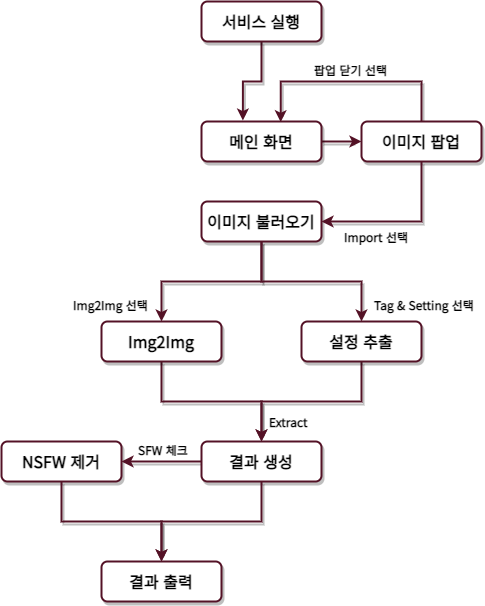

The diagram above was exported from draw.io. Its source (the exported page's mxGraphModel, read from the mxfile embedded in the PNG):
<mxGraphModel dx="2514" dy="899" grid="1" gridSize="10" guides="1" tooltips="1" connect="1" arrows="1" fold="1" page="1" pageScale="1" pageWidth="827" pageHeight="1169" math="0" shadow="0">
  <root>
    <mxCell id="0" />
    <mxCell id="1" parent="0" />
    <mxCell id="tsU2Bq2fDHdB2l6sIV9T-1" value="" style="edgeStyle=orthogonalEdgeStyle;rounded=0;orthogonalLoop=1;jettySize=auto;html=1;endArrow=none;endFill=0;strokeWidth=2;strokeColor=#541226;shadow=1;labelBackgroundColor=default;exitX=0.66;exitY=0.018;exitDx=0;exitDy=0;exitPerimeter=0;startArrow=classic;startFill=1;" edge="1" parent="1" source="w2IMkwRG_Q0ZCbCJAPPx-16">
      <mxGeometry relative="1" as="geometry">
        <mxPoint x="260" y="430" as="sourcePoint" />
        <mxPoint x="260" y="521" as="targetPoint" />
        <Array as="points">
          <mxPoint x="119" y="480" />
          <mxPoint x="260" y="480" />
        </Array>
      </mxGeometry>
    </mxCell>
    <mxCell id="w2IMkwRG_Q0ZCbCJAPPx-18" value="" style="edgeStyle=orthogonalEdgeStyle;rounded=0;orthogonalLoop=1;jettySize=auto;html=1;endArrow=classic;endFill=1;strokeWidth=2;strokeColor=#541226;shadow=1;labelBackgroundColor=default;exitX=0.5;exitY=1;exitDx=0;exitDy=0;entryX=0.345;entryY=-0.025;entryDx=0;entryDy=0;entryPerimeter=0;startArrow=none;startFill=0;" parent="1" source="w2IMkwRG_Q0ZCbCJAPPx-3" target="w2IMkwRG_Q0ZCbCJAPPx-16" edge="1">
      <mxGeometry relative="1" as="geometry" />
    </mxCell>
    <mxCell id="w2IMkwRG_Q0ZCbCJAPPx-3" value="&lt;font face=&quot;Noto Sans KR&quot;&gt;&lt;span style=&quot;font-size: 16px;&quot;&gt;&lt;b&gt;서비스 실행&lt;/b&gt;&lt;/span&gt;&lt;/font&gt;" style="rounded=1;whiteSpace=wrap;html=1;strokeWidth=2;strokeColor=#541226;shadow=1;labelBackgroundColor=default;" parent="1" vertex="1">
      <mxGeometry x="40" y="400" width="120" height="40" as="geometry" />
    </mxCell>
    <mxCell id="w2IMkwRG_Q0ZCbCJAPPx-6" value="&lt;font face=&quot;Noto Sans KR&quot;&gt;&lt;span style=&quot;font-size: 16px;&quot;&gt;&lt;b&gt;이미지 불러오기&lt;/b&gt;&lt;/span&gt;&lt;/font&gt;" style="rounded=1;whiteSpace=wrap;html=1;strokeWidth=2;strokeColor=#541226;shadow=1;labelBackgroundColor=default;" parent="1" vertex="1">
      <mxGeometry x="40" y="600" width="120" height="40" as="geometry" />
    </mxCell>
    <mxCell id="w2IMkwRG_Q0ZCbCJAPPx-7" value="&lt;font face=&quot;Noto Sans KR&quot;&gt;&lt;span style=&quot;font-size: 16px;&quot;&gt;&lt;b&gt;NSFW 제거&lt;br&gt;&lt;/b&gt;&lt;/span&gt;&lt;/font&gt;" style="rounded=1;whiteSpace=wrap;html=1;strokeWidth=2;strokeColor=#541226;shadow=1;labelBackgroundColor=default;" parent="1" vertex="1">
      <mxGeometry x="-160" y="840" width="120" height="40" as="geometry" />
    </mxCell>
    <mxCell id="w2IMkwRG_Q0ZCbCJAPPx-25" value="" style="edgeStyle=orthogonalEdgeStyle;rounded=0;orthogonalLoop=1;jettySize=auto;html=1;endArrow=none;endFill=0;strokeWidth=2;strokeColor=#541226;shadow=1;labelBackgroundColor=default;startArrow=classic;startFill=1;" parent="1" source="w2IMkwRG_Q0ZCbCJAPPx-8" target="w2IMkwRG_Q0ZCbCJAPPx-6" edge="1">
      <mxGeometry relative="1" as="geometry" />
    </mxCell>
    <mxCell id="w2IMkwRG_Q0ZCbCJAPPx-29" value="" style="edgeStyle=orthogonalEdgeStyle;rounded=0;orthogonalLoop=1;jettySize=auto;html=1;endArrow=classic;endFill=1;strokeWidth=2;strokeColor=#541226;shadow=1;labelBackgroundColor=default;startArrow=none;startFill=0;" parent="1" source="w2IMkwRG_Q0ZCbCJAPPx-8" target="w2IMkwRG_Q0ZCbCJAPPx-10" edge="1">
      <mxGeometry relative="1" as="geometry" />
    </mxCell>
    <mxCell id="w2IMkwRG_Q0ZCbCJAPPx-8" value="&lt;font face=&quot;Noto Sans KR&quot;&gt;&lt;span style=&quot;font-size: 16px;&quot;&gt;&lt;b&gt;Img2Img&lt;/b&gt;&lt;/span&gt;&lt;/font&gt;" style="rounded=1;whiteSpace=wrap;html=1;strokeWidth=2;strokeColor=#541226;shadow=1;labelBackgroundColor=default;" parent="1" vertex="1">
      <mxGeometry x="-60" y="720" width="120" height="40" as="geometry" />
    </mxCell>
    <mxCell id="w2IMkwRG_Q0ZCbCJAPPx-28" value="" style="edgeStyle=orthogonalEdgeStyle;rounded=0;orthogonalLoop=1;jettySize=auto;html=1;endArrow=none;endFill=0;strokeWidth=2;strokeColor=#541226;shadow=1;labelBackgroundColor=default;startArrow=classic;startFill=1;" parent="1" source="w2IMkwRG_Q0ZCbCJAPPx-9" target="w2IMkwRG_Q0ZCbCJAPPx-6" edge="1">
      <mxGeometry relative="1" as="geometry" />
    </mxCell>
    <mxCell id="w2IMkwRG_Q0ZCbCJAPPx-30" value="" style="edgeStyle=orthogonalEdgeStyle;rounded=0;orthogonalLoop=1;jettySize=auto;html=1;endArrow=classic;endFill=1;strokeWidth=2;strokeColor=#541226;shadow=1;labelBackgroundColor=default;startArrow=none;startFill=0;" parent="1" source="w2IMkwRG_Q0ZCbCJAPPx-9" target="w2IMkwRG_Q0ZCbCJAPPx-10" edge="1">
      <mxGeometry relative="1" as="geometry" />
    </mxCell>
    <mxCell id="w2IMkwRG_Q0ZCbCJAPPx-9" value="&lt;font face=&quot;Noto Sans KR&quot;&gt;&lt;span style=&quot;font-size: 16px;&quot;&gt;&lt;b&gt;설정 추출&lt;/b&gt;&lt;/span&gt;&lt;/font&gt;" style="rounded=1;whiteSpace=wrap;html=1;strokeWidth=2;strokeColor=#541226;shadow=1;labelBackgroundColor=default;" parent="1" vertex="1">
      <mxGeometry x="140" y="720" width="120" height="40" as="geometry" />
    </mxCell>
    <mxCell id="w2IMkwRG_Q0ZCbCJAPPx-31" value="" style="edgeStyle=orthogonalEdgeStyle;rounded=0;orthogonalLoop=1;jettySize=auto;html=1;endArrow=classic;endFill=1;strokeWidth=2;strokeColor=#541226;shadow=1;labelBackgroundColor=default;startArrow=none;startFill=0;" parent="1" source="w2IMkwRG_Q0ZCbCJAPPx-10" target="w2IMkwRG_Q0ZCbCJAPPx-7" edge="1">
      <mxGeometry relative="1" as="geometry" />
    </mxCell>
    <mxCell id="w2IMkwRG_Q0ZCbCJAPPx-10" value="&lt;font face=&quot;Noto Sans KR&quot;&gt;&lt;span style=&quot;font-size: 16px;&quot;&gt;&lt;b&gt;결과 생성&lt;/b&gt;&lt;/span&gt;&lt;/font&gt;" style="rounded=1;whiteSpace=wrap;html=1;strokeWidth=2;strokeColor=#541226;shadow=1;labelBackgroundColor=default;" parent="1" vertex="1">
      <mxGeometry x="40" y="840" width="120" height="40" as="geometry" />
    </mxCell>
    <mxCell id="w2IMkwRG_Q0ZCbCJAPPx-24" value="" style="edgeStyle=orthogonalEdgeStyle;rounded=0;orthogonalLoop=1;jettySize=auto;html=1;endArrow=none;endFill=0;strokeWidth=2;strokeColor=#541226;shadow=1;labelBackgroundColor=default;entryX=0.5;entryY=1;entryDx=0;entryDy=0;startArrow=classic;startFill=1;" parent="1" source="w2IMkwRG_Q0ZCbCJAPPx-11" target="w2IMkwRG_Q0ZCbCJAPPx-10" edge="1">
      <mxGeometry relative="1" as="geometry" />
    </mxCell>
    <mxCell id="w2IMkwRG_Q0ZCbCJAPPx-11" value="&lt;font face=&quot;Noto Sans KR&quot;&gt;&lt;span style=&quot;font-size: 16px;&quot;&gt;&lt;b&gt;결과 출력&lt;br&gt;&lt;/b&gt;&lt;/span&gt;&lt;/font&gt;" style="rounded=1;whiteSpace=wrap;html=1;strokeWidth=2;strokeColor=#541226;shadow=1;labelBackgroundColor=default;" parent="1" vertex="1">
      <mxGeometry x="-60" y="960" width="120" height="40" as="geometry" />
    </mxCell>
    <mxCell id="w2IMkwRG_Q0ZCbCJAPPx-23" value="" style="edgeStyle=orthogonalEdgeStyle;rounded=0;orthogonalLoop=1;jettySize=auto;html=1;endArrow=none;endFill=0;strokeWidth=2;strokeColor=#541226;shadow=1;labelBackgroundColor=default;exitX=0.5;exitY=0;exitDx=0;exitDy=0;startArrow=classic;startFill=1;" parent="1" source="w2IMkwRG_Q0ZCbCJAPPx-11" target="w2IMkwRG_Q0ZCbCJAPPx-7" edge="1">
      <mxGeometry relative="1" as="geometry">
        <mxPoint x="-120" y="960" as="sourcePoint" />
      </mxGeometry>
    </mxCell>
    <mxCell id="w2IMkwRG_Q0ZCbCJAPPx-19" value="" style="edgeStyle=orthogonalEdgeStyle;rounded=0;orthogonalLoop=1;jettySize=auto;html=1;endArrow=classic;endFill=1;strokeWidth=2;strokeColor=#541226;shadow=1;labelBackgroundColor=default;startArrow=none;startFill=0;entryX=0;entryY=0.5;entryDx=0;entryDy=0;" parent="1" source="w2IMkwRG_Q0ZCbCJAPPx-16" target="w2IMkwRG_Q0ZCbCJAPPx-39" edge="1">
      <mxGeometry relative="1" as="geometry">
        <mxPoint x="200" y="540" as="targetPoint" />
      </mxGeometry>
    </mxCell>
    <mxCell id="w2IMkwRG_Q0ZCbCJAPPx-16" value="&lt;font face=&quot;Noto Sans KR&quot;&gt;&lt;span style=&quot;font-size: 16px;&quot;&gt;&lt;b&gt;메인 화면&lt;/b&gt;&lt;/span&gt;&lt;/font&gt;" style="rounded=1;whiteSpace=wrap;html=1;strokeWidth=2;strokeColor=#541226;shadow=1;labelBackgroundColor=default;" parent="1" vertex="1">
      <mxGeometry x="40" y="520" width="120" height="40" as="geometry" />
    </mxCell>
    <mxCell id="w2IMkwRG_Q0ZCbCJAPPx-39" value="&lt;font face=&quot;Noto Sans KR&quot;&gt;&lt;span style=&quot;font-size: 16px;&quot;&gt;&lt;b&gt;이미지 팝업&lt;/b&gt;&lt;/span&gt;&lt;/font&gt;" style="rounded=1;whiteSpace=wrap;html=1;strokeWidth=2;strokeColor=#541226;shadow=1;labelBackgroundColor=default;" parent="1" vertex="1">
      <mxGeometry x="200" y="520" width="120" height="40" as="geometry" />
    </mxCell>
    <mxCell id="w2IMkwRG_Q0ZCbCJAPPx-47" value="" style="edgeStyle=orthogonalEdgeStyle;rounded=0;orthogonalLoop=1;jettySize=auto;html=1;endArrow=none;endFill=0;strokeWidth=2;strokeColor=#541226;shadow=1;labelBackgroundColor=default;exitX=1;exitY=0.5;exitDx=0;exitDy=0;startArrow=classic;startFill=1;" parent="1" source="w2IMkwRG_Q0ZCbCJAPPx-6" target="w2IMkwRG_Q0ZCbCJAPPx-39" edge="1">
      <mxGeometry relative="1" as="geometry">
        <mxPoint x="220" y="640" as="sourcePoint" />
      </mxGeometry>
    </mxCell>
    <mxCell id="tsU2Bq2fDHdB2l6sIV9T-3" value="&lt;b style=&quot;border-color: var(--border-color); color: rgb(0, 0, 0); font-family: &amp;quot;Noto Sans KR&amp;quot;; font-style: normal; font-variant-ligatures: normal; font-variant-caps: normal; letter-spacing: normal; orphans: 2; text-align: center; text-indent: 0px; text-transform: none; widows: 2; word-spacing: 0px; -webkit-text-stroke-width: 0px; background-color: rgb(255, 255, 255); text-decoration-thickness: initial; text-decoration-style: initial; text-decoration-color: initial;&quot;&gt;&lt;font style=&quot;font-size: 12px;&quot;&gt;팝업 닫기 선택&lt;/font&gt;&lt;/b&gt;" style="text;whiteSpace=wrap;html=1;strokeColor=none;" vertex="1" parent="1">
      <mxGeometry x="151" y="455" width="90" height="20" as="geometry" />
    </mxCell>
    <mxCell id="tsU2Bq2fDHdB2l6sIV9T-4" value="&lt;b style=&quot;border-color: var(--border-color); color: rgb(0, 0, 0); font-family: &amp;quot;Noto Sans KR&amp;quot;; font-style: normal; font-variant-ligatures: normal; font-variant-caps: normal; letter-spacing: normal; orphans: 2; text-align: center; text-indent: 0px; text-transform: none; widows: 2; word-spacing: 0px; -webkit-text-stroke-width: 0px; background-color: rgb(255, 255, 255); text-decoration-thickness: initial; text-decoration-style: initial; text-decoration-color: initial;&quot;&gt;&lt;font style=&quot;font-size: 12px;&quot;&gt;Import 선택&lt;/font&gt;&lt;/b&gt;" style="text;whiteSpace=wrap;html=1;strokeColor=none;" vertex="1" parent="1">
      <mxGeometry x="181" y="622" width="75" height="18" as="geometry" />
    </mxCell>
    <mxCell id="tsU2Bq2fDHdB2l6sIV9T-5" value="&lt;div style=&quot;text-align: center;&quot;&gt;&lt;font face=&quot;Noto Sans KR&quot;&gt;&lt;span style=&quot;background-color: rgb(255, 255, 255);&quot;&gt;&lt;b&gt;Img2Img 선택&lt;/b&gt;&lt;/span&gt;&lt;/font&gt;&lt;/div&gt;" style="text;whiteSpace=wrap;html=1;strokeColor=none;glass=1;" vertex="1" parent="1">
      <mxGeometry x="-90" y="690" width="80" height="18" as="geometry" />
    </mxCell>
    <mxCell id="tsU2Bq2fDHdB2l6sIV9T-6" value="&lt;b style=&quot;border-color: var(--border-color); color: rgb(0, 0, 0); font-family: &amp;quot;Noto Sans KR&amp;quot;; font-style: normal; font-variant-ligatures: normal; font-variant-caps: normal; letter-spacing: normal; orphans: 2; text-align: center; text-indent: 0px; text-transform: none; widows: 2; word-spacing: 0px; -webkit-text-stroke-width: 0px; background-color: rgb(255, 255, 255); text-decoration-thickness: initial; text-decoration-style: initial; text-decoration-color: initial;&quot;&gt;&lt;font style=&quot;font-size: 12px;&quot;&gt;Tag &amp;amp; Setting 선택&lt;/font&gt;&lt;/b&gt;" style="text;whiteSpace=wrap;html=1;strokeColor=none;" vertex="1" parent="1">
      <mxGeometry x="211" y="690" width="109" height="18" as="geometry" />
    </mxCell>
    <mxCell id="tsU2Bq2fDHdB2l6sIV9T-7" value="&lt;b style=&quot;border-color: var(--border-color); color: rgb(0, 0, 0); font-family: &amp;quot;Noto Sans KR&amp;quot;; font-style: normal; font-variant-ligatures: normal; font-variant-caps: normal; letter-spacing: normal; orphans: 2; text-align: center; text-indent: 0px; text-transform: none; widows: 2; word-spacing: 0px; -webkit-text-stroke-width: 0px; background-color: rgb(255, 255, 255); text-decoration-thickness: initial; text-decoration-style: initial; text-decoration-color: initial;&quot;&gt;&lt;font style=&quot;font-size: 12px;&quot;&gt;Extract&lt;/font&gt;&lt;/b&gt;" style="text;whiteSpace=wrap;html=1;strokeColor=none;" vertex="1" parent="1">
      <mxGeometry x="106" y="807" width="75" height="18" as="geometry" />
    </mxCell>
    <mxCell id="tsU2Bq2fDHdB2l6sIV9T-8" value="&lt;b style=&quot;border-color: var(--border-color); color: rgb(0, 0, 0); font-family: &amp;quot;Noto Sans KR&amp;quot;; font-style: normal; font-variant-ligatures: normal; font-variant-caps: normal; letter-spacing: normal; orphans: 2; text-align: center; text-indent: 0px; text-transform: none; widows: 2; word-spacing: 0px; -webkit-text-stroke-width: 0px; background-color: rgb(255, 255, 255); text-decoration-thickness: initial; text-decoration-style: initial; text-decoration-color: initial;&quot;&gt;&lt;font style=&quot;font-size: 12px;&quot;&gt;SFW 체크&amp;nbsp;&lt;/font&gt;&lt;/b&gt;" style="text;whiteSpace=wrap;html=1;strokeColor=none;" vertex="1" parent="1">
      <mxGeometry x="-25" y="835" width="75" height="18" as="geometry" />
    </mxCell>
  </root>
</mxGraphModel>